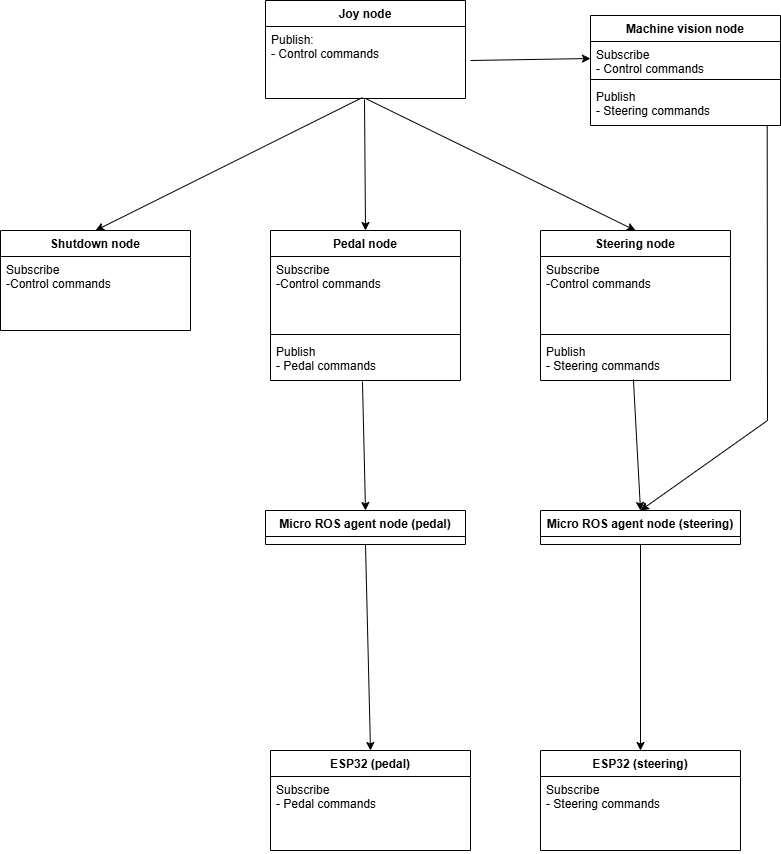

The diagram above was exported from draw.io. Its source (the exported page's mxGraphModel, read from the mxfile embedded in the PNG):
<mxGraphModel dx="2232" dy="1040" grid="1" gridSize="10" guides="1" tooltips="1" connect="1" arrows="1" fold="1" page="1" pageScale="1" pageWidth="850" pageHeight="1100" math="0" shadow="0">
  <root>
    <mxCell id="0" />
    <mxCell id="1" parent="0" />
    <mxCell id="X8f_sK0KLKj2H3elwkaS-7" value="Joy node" style="swimlane;fontStyle=1;align=center;verticalAlign=top;childLayout=stackLayout;horizontal=1;startSize=26;horizontalStack=0;resizeParent=1;resizeParentMax=0;resizeLast=0;collapsible=1;marginBottom=0;whiteSpace=wrap;html=1;" parent="1" vertex="1">
      <mxGeometry x="275" y="40" width="200" height="98" as="geometry" />
    </mxCell>
    <mxCell id="X8f_sK0KLKj2H3elwkaS-10" value="Publish:&lt;div&gt;- Control commands&lt;/div&gt;" style="text;strokeColor=none;fillColor=none;align=left;verticalAlign=top;spacingLeft=4;spacingRight=4;overflow=hidden;rotatable=0;points=[[0,0.5],[1,0.5]];portConstraint=eastwest;whiteSpace=wrap;html=1;" parent="X8f_sK0KLKj2H3elwkaS-7" vertex="1">
      <mxGeometry y="26" width="200" height="72" as="geometry" />
    </mxCell>
    <mxCell id="X8f_sK0KLKj2H3elwkaS-11" value="Pedal node" style="swimlane;fontStyle=1;align=center;verticalAlign=top;childLayout=stackLayout;horizontal=1;startSize=26;horizontalStack=0;resizeParent=1;resizeParentMax=0;resizeLast=0;collapsible=1;marginBottom=0;whiteSpace=wrap;html=1;" parent="1" vertex="1">
      <mxGeometry x="280" y="270" width="190" height="150" as="geometry" />
    </mxCell>
    <mxCell id="X8f_sK0KLKj2H3elwkaS-12" value="Subscribe&lt;div&gt;-Control commands&lt;/div&gt;" style="text;strokeColor=none;fillColor=none;align=left;verticalAlign=top;spacingLeft=4;spacingRight=4;overflow=hidden;rotatable=0;points=[[0,0.5],[1,0.5]];portConstraint=eastwest;whiteSpace=wrap;html=1;" parent="X8f_sK0KLKj2H3elwkaS-11" vertex="1">
      <mxGeometry y="26" width="190" height="74" as="geometry" />
    </mxCell>
    <mxCell id="X8f_sK0KLKj2H3elwkaS-13" value="" style="line;strokeWidth=1;fillColor=none;align=left;verticalAlign=middle;spacingTop=-1;spacingLeft=3;spacingRight=3;rotatable=0;labelPosition=right;points=[];portConstraint=eastwest;strokeColor=inherit;" parent="X8f_sK0KLKj2H3elwkaS-11" vertex="1">
      <mxGeometry y="100" width="190" height="8" as="geometry" />
    </mxCell>
    <mxCell id="X8f_sK0KLKj2H3elwkaS-14" value="&lt;div&gt;&lt;div&gt;Publish&lt;/div&gt;&lt;div&gt;- Pedal commands&lt;/div&gt;&lt;/div&gt;" style="text;strokeColor=none;fillColor=none;align=left;verticalAlign=top;spacingLeft=4;spacingRight=4;overflow=hidden;rotatable=0;points=[[0,0.5],[1,0.5]];portConstraint=eastwest;whiteSpace=wrap;html=1;" parent="X8f_sK0KLKj2H3elwkaS-11" vertex="1">
      <mxGeometry y="108" width="190" height="42" as="geometry" />
    </mxCell>
    <mxCell id="X8f_sK0KLKj2H3elwkaS-28" value="Steering node" style="swimlane;fontStyle=1;align=center;verticalAlign=top;childLayout=stackLayout;horizontal=1;startSize=26;horizontalStack=0;resizeParent=1;resizeParentMax=0;resizeLast=0;collapsible=1;marginBottom=0;whiteSpace=wrap;html=1;" parent="1" vertex="1">
      <mxGeometry x="550" y="270" width="190" height="150" as="geometry" />
    </mxCell>
    <mxCell id="X8f_sK0KLKj2H3elwkaS-29" value="Subscribe&lt;div&gt;-Control commands&lt;/div&gt;" style="text;strokeColor=none;fillColor=none;align=left;verticalAlign=top;spacingLeft=4;spacingRight=4;overflow=hidden;rotatable=0;points=[[0,0.5],[1,0.5]];portConstraint=eastwest;whiteSpace=wrap;html=1;" parent="X8f_sK0KLKj2H3elwkaS-28" vertex="1">
      <mxGeometry y="26" width="190" height="74" as="geometry" />
    </mxCell>
    <mxCell id="X8f_sK0KLKj2H3elwkaS-30" value="" style="line;strokeWidth=1;fillColor=none;align=left;verticalAlign=middle;spacingTop=-1;spacingLeft=3;spacingRight=3;rotatable=0;labelPosition=right;points=[];portConstraint=eastwest;strokeColor=inherit;" parent="X8f_sK0KLKj2H3elwkaS-28" vertex="1">
      <mxGeometry y="100" width="190" height="8" as="geometry" />
    </mxCell>
    <mxCell id="X8f_sK0KLKj2H3elwkaS-31" value="&lt;div&gt;&lt;div&gt;Publish&lt;/div&gt;&lt;div&gt;- Steering commands&lt;/div&gt;&lt;/div&gt;" style="text;strokeColor=none;fillColor=none;align=left;verticalAlign=top;spacingLeft=4;spacingRight=4;overflow=hidden;rotatable=0;points=[[0,0.5],[1,0.5]];portConstraint=eastwest;whiteSpace=wrap;html=1;" parent="X8f_sK0KLKj2H3elwkaS-28" vertex="1">
      <mxGeometry y="108" width="190" height="42" as="geometry" />
    </mxCell>
    <mxCell id="X8f_sK0KLKj2H3elwkaS-36" value="Micro ROS agent node (steering)" style="swimlane;fontStyle=1;align=center;verticalAlign=top;childLayout=stackLayout;horizontal=1;startSize=26;horizontalStack=0;resizeParent=1;resizeParentMax=0;resizeLast=0;collapsible=1;marginBottom=0;whiteSpace=wrap;html=1;" parent="1" vertex="1">
      <mxGeometry x="550" y="550" width="200" height="34" as="geometry" />
    </mxCell>
    <mxCell id="X8f_sK0KLKj2H3elwkaS-40" value="Machine vision node" style="swimlane;fontStyle=1;align=center;verticalAlign=top;childLayout=stackLayout;horizontal=1;startSize=26;horizontalStack=0;resizeParent=1;resizeParentMax=0;resizeLast=0;collapsible=1;marginBottom=0;whiteSpace=wrap;html=1;" parent="1" vertex="1">
      <mxGeometry x="600" y="55" width="190" height="110" as="geometry" />
    </mxCell>
    <mxCell id="X8f_sK0KLKj2H3elwkaS-41" value="&lt;div&gt;Subscribe&lt;/div&gt;&lt;div&gt;- Control commands&lt;/div&gt;" style="text;strokeColor=none;fillColor=none;align=left;verticalAlign=top;spacingLeft=4;spacingRight=4;overflow=hidden;rotatable=0;points=[[0,0.5],[1,0.5]];portConstraint=eastwest;whiteSpace=wrap;html=1;" parent="X8f_sK0KLKj2H3elwkaS-40" vertex="1">
      <mxGeometry y="26" width="190" height="34" as="geometry" />
    </mxCell>
    <mxCell id="X8f_sK0KLKj2H3elwkaS-42" value="" style="line;strokeWidth=1;fillColor=none;align=left;verticalAlign=middle;spacingTop=-1;spacingLeft=3;spacingRight=3;rotatable=0;labelPosition=right;points=[];portConstraint=eastwest;strokeColor=inherit;" parent="X8f_sK0KLKj2H3elwkaS-40" vertex="1">
      <mxGeometry y="60" width="190" height="8" as="geometry" />
    </mxCell>
    <mxCell id="X8f_sK0KLKj2H3elwkaS-43" value="&lt;div&gt;Publish&lt;/div&gt;&lt;div&gt;- Steering commands&lt;/div&gt;" style="text;strokeColor=none;fillColor=none;align=left;verticalAlign=top;spacingLeft=4;spacingRight=4;overflow=hidden;rotatable=0;points=[[0,0.5],[1,0.5]];portConstraint=eastwest;whiteSpace=wrap;html=1;" parent="X8f_sK0KLKj2H3elwkaS-40" vertex="1">
      <mxGeometry y="68" width="190" height="42" as="geometry" />
    </mxCell>
    <mxCell id="X8f_sK0KLKj2H3elwkaS-76" value="" style="endArrow=classic;html=1;rounded=0;entryX=0.5;entryY=0;entryDx=0;entryDy=0;exitX=0.495;exitY=1.014;exitDx=0;exitDy=0;exitPerimeter=0;" parent="1" source="X8f_sK0KLKj2H3elwkaS-10" target="X8f_sK0KLKj2H3elwkaS-11" edge="1">
      <mxGeometry width="50" height="50" relative="1" as="geometry">
        <mxPoint x="420" y="430" as="sourcePoint" />
        <mxPoint x="470" y="380" as="targetPoint" />
      </mxGeometry>
    </mxCell>
    <mxCell id="X8f_sK0KLKj2H3elwkaS-78" value="" style="endArrow=classic;html=1;rounded=0;exitX=0.5;exitY=1;exitDx=0;exitDy=0;exitPerimeter=0;entryX=0.5;entryY=0;entryDx=0;entryDy=0;" parent="1" source="X8f_sK0KLKj2H3elwkaS-10" target="X8f_sK0KLKj2H3elwkaS-28" edge="1">
      <mxGeometry width="50" height="50" relative="1" as="geometry">
        <mxPoint x="420" y="430" as="sourcePoint" />
        <mxPoint x="470" y="380" as="targetPoint" />
      </mxGeometry>
    </mxCell>
    <mxCell id="4FpvV_x7HSLS6scrkiIZ-1" value="ESP32 (steering)" style="swimlane;fontStyle=1;align=center;verticalAlign=top;childLayout=stackLayout;horizontal=1;startSize=26;horizontalStack=0;resizeParent=1;resizeParentMax=0;resizeLast=0;collapsible=1;marginBottom=0;whiteSpace=wrap;html=1;" vertex="1" parent="1">
      <mxGeometry x="550" y="790" width="200" height="100" as="geometry" />
    </mxCell>
    <mxCell id="4FpvV_x7HSLS6scrkiIZ-2" value="Subscribe&lt;div&gt;- Steering commands&lt;/div&gt;" style="text;strokeColor=none;fillColor=none;align=left;verticalAlign=top;spacingLeft=4;spacingRight=4;overflow=hidden;rotatable=0;points=[[0,0.5],[1,0.5]];portConstraint=eastwest;whiteSpace=wrap;html=1;" vertex="1" parent="4FpvV_x7HSLS6scrkiIZ-1">
      <mxGeometry y="26" width="200" height="74" as="geometry" />
    </mxCell>
    <mxCell id="4FpvV_x7HSLS6scrkiIZ-6" value="" style="endArrow=classic;html=1;rounded=0;entryX=0;entryY=0.5;entryDx=0;entryDy=0;" edge="1" parent="1" target="X8f_sK0KLKj2H3elwkaS-41">
      <mxGeometry width="50" height="50" relative="1" as="geometry">
        <mxPoint x="480" y="100" as="sourcePoint" />
        <mxPoint x="450" y="300" as="targetPoint" />
      </mxGeometry>
    </mxCell>
    <mxCell id="4FpvV_x7HSLS6scrkiIZ-9" value="Shutdown node" style="swimlane;fontStyle=1;align=center;verticalAlign=top;childLayout=stackLayout;horizontal=1;startSize=26;horizontalStack=0;resizeParent=1;resizeParentMax=0;resizeLast=0;collapsible=1;marginBottom=0;whiteSpace=wrap;html=1;" vertex="1" parent="1">
      <mxGeometry x="10" y="270" width="190" height="100" as="geometry" />
    </mxCell>
    <mxCell id="4FpvV_x7HSLS6scrkiIZ-10" value="Subscribe&lt;div&gt;-Control commands&lt;br&gt;&lt;/div&gt;" style="text;strokeColor=none;fillColor=none;align=left;verticalAlign=top;spacingLeft=4;spacingRight=4;overflow=hidden;rotatable=0;points=[[0,0.5],[1,0.5]];portConstraint=eastwest;whiteSpace=wrap;html=1;" vertex="1" parent="4FpvV_x7HSLS6scrkiIZ-9">
      <mxGeometry y="26" width="190" height="74" as="geometry" />
    </mxCell>
    <mxCell id="4FpvV_x7HSLS6scrkiIZ-13" value="" style="endArrow=classic;html=1;rounded=0;exitX=0.485;exitY=0.986;exitDx=0;exitDy=0;exitPerimeter=0;entryX=0.5;entryY=0;entryDx=0;entryDy=0;" edge="1" parent="1" source="X8f_sK0KLKj2H3elwkaS-10" target="4FpvV_x7HSLS6scrkiIZ-9">
      <mxGeometry width="50" height="50" relative="1" as="geometry">
        <mxPoint x="400" y="380" as="sourcePoint" />
        <mxPoint x="450" y="330" as="targetPoint" />
      </mxGeometry>
    </mxCell>
    <mxCell id="4FpvV_x7HSLS6scrkiIZ-14" value="" style="endArrow=classic;html=1;rounded=0;exitX=0.93;exitY=0.992;exitDx=0;exitDy=0;exitPerimeter=0;entryX=0.5;entryY=0;entryDx=0;entryDy=0;" edge="1" parent="1" source="X8f_sK0KLKj2H3elwkaS-43" target="X8f_sK0KLKj2H3elwkaS-36">
      <mxGeometry width="50" height="50" relative="1" as="geometry">
        <mxPoint x="370" y="370" as="sourcePoint" />
        <mxPoint x="420" y="320" as="targetPoint" />
        <Array as="points">
          <mxPoint x="777" y="460" />
        </Array>
      </mxGeometry>
    </mxCell>
    <mxCell id="4FpvV_x7HSLS6scrkiIZ-15" value="Micro ROS agent node (pedal)" style="swimlane;fontStyle=1;align=center;verticalAlign=top;childLayout=stackLayout;horizontal=1;startSize=26;horizontalStack=0;resizeParent=1;resizeParentMax=0;resizeLast=0;collapsible=1;marginBottom=0;whiteSpace=wrap;html=1;" vertex="1" parent="1">
      <mxGeometry x="275" y="550" width="200" height="34" as="geometry" />
    </mxCell>
    <mxCell id="4FpvV_x7HSLS6scrkiIZ-19" value="ESP32 (pedal)" style="swimlane;fontStyle=1;align=center;verticalAlign=top;childLayout=stackLayout;horizontal=1;startSize=26;horizontalStack=0;resizeParent=1;resizeParentMax=0;resizeLast=0;collapsible=1;marginBottom=0;whiteSpace=wrap;html=1;" vertex="1" parent="1">
      <mxGeometry x="280" y="790" width="200" height="100" as="geometry" />
    </mxCell>
    <mxCell id="4FpvV_x7HSLS6scrkiIZ-20" value="Subscribe&lt;div&gt;- Pedal commands&amp;nbsp;&lt;/div&gt;" style="text;strokeColor=none;fillColor=none;align=left;verticalAlign=top;spacingLeft=4;spacingRight=4;overflow=hidden;rotatable=0;points=[[0,0.5],[1,0.5]];portConstraint=eastwest;whiteSpace=wrap;html=1;" vertex="1" parent="4FpvV_x7HSLS6scrkiIZ-19">
      <mxGeometry y="26" width="200" height="74" as="geometry" />
    </mxCell>
    <mxCell id="4FpvV_x7HSLS6scrkiIZ-23" value="" style="endArrow=classic;html=1;rounded=0;exitX=0.489;exitY=0.976;exitDx=0;exitDy=0;exitPerimeter=0;entryX=0.5;entryY=0;entryDx=0;entryDy=0;" edge="1" parent="1" source="X8f_sK0KLKj2H3elwkaS-31" target="X8f_sK0KLKj2H3elwkaS-36">
      <mxGeometry width="50" height="50" relative="1" as="geometry">
        <mxPoint x="380" y="470" as="sourcePoint" />
        <mxPoint x="430" y="420" as="targetPoint" />
      </mxGeometry>
    </mxCell>
    <mxCell id="4FpvV_x7HSLS6scrkiIZ-24" value="" style="endArrow=classic;html=1;rounded=0;entryX=0.5;entryY=0;entryDx=0;entryDy=0;" edge="1" parent="1" source="X8f_sK0KLKj2H3elwkaS-36" target="4FpvV_x7HSLS6scrkiIZ-1">
      <mxGeometry width="50" height="50" relative="1" as="geometry">
        <mxPoint x="649" y="728.992" as="sourcePoint" />
        <mxPoint x="430" y="550" as="targetPoint" />
      </mxGeometry>
    </mxCell>
    <mxCell id="4FpvV_x7HSLS6scrkiIZ-25" value="" style="endArrow=classic;html=1;rounded=0;exitX=0.484;exitY=1.024;exitDx=0;exitDy=0;exitPerimeter=0;entryX=0.5;entryY=0;entryDx=0;entryDy=0;" edge="1" parent="1" source="X8f_sK0KLKj2H3elwkaS-14" target="4FpvV_x7HSLS6scrkiIZ-15">
      <mxGeometry width="50" height="50" relative="1" as="geometry">
        <mxPoint x="380" y="550" as="sourcePoint" />
        <mxPoint x="430" y="500" as="targetPoint" />
      </mxGeometry>
    </mxCell>
    <mxCell id="4FpvV_x7HSLS6scrkiIZ-26" value="" style="endArrow=classic;html=1;rounded=0;exitX=0.5;exitY=1;exitDx=0;exitDy=0;entryX=0.5;entryY=0;entryDx=0;entryDy=0;" edge="1" parent="1" source="4FpvV_x7HSLS6scrkiIZ-15" target="4FpvV_x7HSLS6scrkiIZ-19">
      <mxGeometry width="50" height="50" relative="1" as="geometry">
        <mxPoint x="369" y="657.008" as="sourcePoint" />
        <mxPoint x="430" y="560" as="targetPoint" />
      </mxGeometry>
    </mxCell>
  </root>
</mxGraphModel>